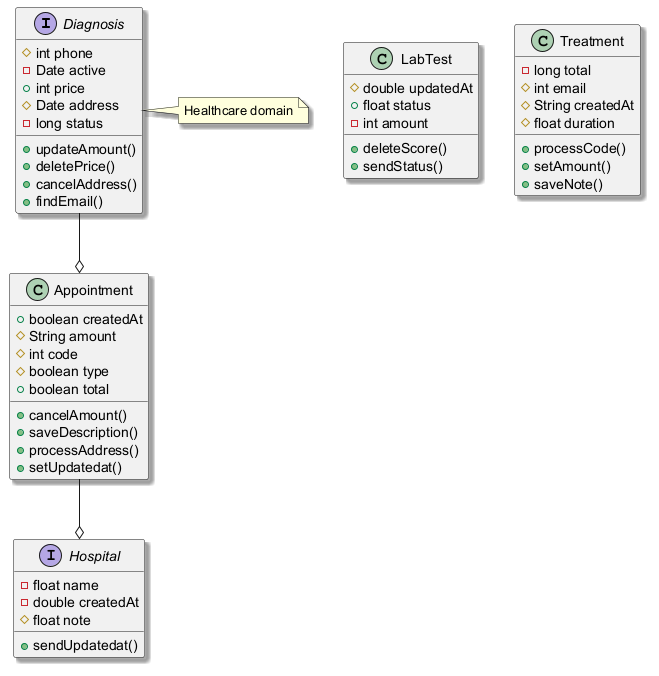

The diagram above was rendered by PlantUML. Its source (embedded in the PNG):
@startuml
skinparam shadowing true
interface Diagnosis {
  #int phone
  -Date active
  +int price
  #Date address
  -long status
  +updateAmount()
  +deletePrice()
  +cancelAddress()
  +findEmail()
}
class Appointment {
  +boolean createdAt
  #String amount
  #int code
  #boolean type
  +boolean total
  +cancelAmount()
  +saveDescription()
  +processAddress()
  +setUpdatedat()
}
interface Hospital {
  -float name
  -double createdAt
  #float note
  +sendUpdatedat()
}
class LabTest {
  #double updatedAt
  +float status
  -int amount
  +deleteScore()
  +sendStatus()
}
class Treatment {
  -long total
  #int email
  #String createdAt
  #float duration
  +processCode()
  +setAmount()
  +saveNote()
}
Appointment --o Hospital
Diagnosis --o Appointment
note right of Diagnosis : Healthcare domain
@enduml